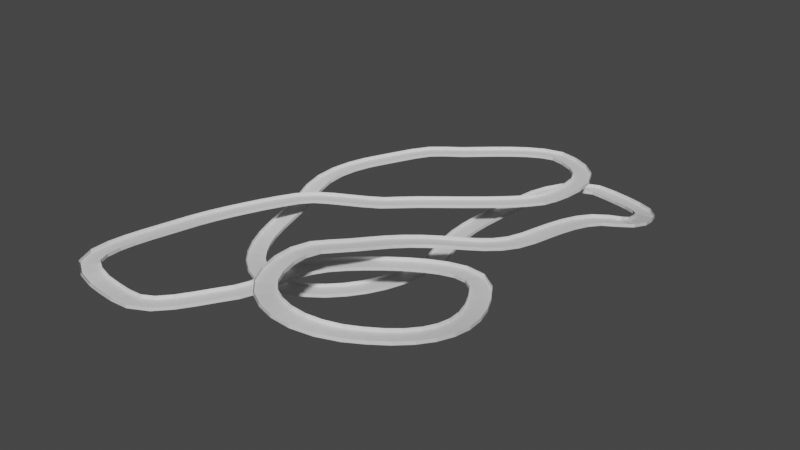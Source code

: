 # Source: level-track.blend  (saved by Blender 3.4.6; exported with 4.5.12 LTS)
import bpy
from mathutils import Matrix  # noqa: F401  (used for matrix-valued properties, if any)

bpy.ops.wm.read_factory_settings(use_empty=True)
scene = bpy.context.scene
scene.name = 'Scene'

# ---- collections
col_collection = bpy.data.collections.new('Collection'); scene.collection.children.link(col_collection)

# ---- materials (node trees are filled in below, after node groups)
mat_material = bpy.data.materials.new('Material')
mat_material.alpha_threshold = 0.0
mat_material.use_transparent_shadow = False
mat_material.roughness = 0.5
mat_material.line_color = (0.0, 0.0, 0.0, 1.0)

# ---- material node trees
mat_material.use_nodes = True; mat_material.node_tree.nodes.clear()
_N = mat_material.node_tree.nodes; _L = mat_material.node_tree.links
n0 = _N.new('ShaderNodeOutputMaterial'); n0.name = 'Material Output'; n0.location = (300, 300)
n1 = _N.new('ShaderNodeBsdfPrincipled'); n1.name = 'Principled BSDF'; n1.location = (10, 300)
n1.distribution = 'GGX'
n1.subsurface_method = 'RANDOM_WALK_SKIN'
n1.inputs[3].default_value = 1.45
n1.inputs[27].default_value = (0.0, 0.0, 0.0, 1.0)
n1.inputs[28].default_value = 1.0
_L.new(n1.outputs[0], n0.inputs[0])
n0.is_active_output = True

# ---- world
world_world = bpy.data.worlds.new('World'); scene.world = world_world
world_world.use_nodes = True; world_world.node_tree.nodes.clear()
_N = world_world.node_tree.nodes; _L = world_world.node_tree.links
n0 = _N.new('ShaderNodeOutputWorld'); n0.name = 'World Output'; n0.location = (300, 300)
n1 = _N.new('ShaderNodeBackground'); n1.name = 'Background'; n1.location = (10, 300)
n1.inputs[0].default_value = (0.05088, 0.05088, 0.05088, 1.0)
_L.new(n1.outputs[0], n0.inputs[0])
n0.is_active_output = True
world_world.color = (0.05088, 0.05088, 0.05088)
world_world.use_sun_shadow = False
world_world.sun_shadow_jitter_overblur = 0.0

# ---- meshes
me_cube = bpy.data.meshes.new('Cube')
me_cube.from_pydata([(9.494, -13.85, -0.3365), (-15.77, -13.85, -0.3365), (9.494, -13.85, 4.446), (-15.77, -13.85, 4.446), (9.494, -13.85, -0.3365), (-15.77, -13.85, -0.3365), (9.494, -13.85, 4.446), (-15.77, -13.85, 4.446), (9.494, 13.54, -0.3365), (-15.77, 13.54, -0.3365), (9.494, 13.54, 4.512), (-15.77, 13.54, 4.512)], [(0, 4), (1, 5), (2, 6), (3, 7)], [(0, 1, 3, 2), (10, 11, 9, 8), (1, 0, 8, 9)])
_uv = me_cube.uv_layers.new(name='UVMap')
_uv.uv.foreach_set('vector', [0.625, 0.7118, 0.875, 0.7118, 0.875, 0.7118, 0.625, 0.7118, 0.0, 0.0, 0.0, 0.0, 0.0, 0.0, 0.0, 0.0, 0.875, 0.7118, 0.625, 0.7118, 0.0, 0.0, 0.0, 0.0])
me_cube.materials.append(mat_material)
me_cube.use_mirror_vertex_groups = False
me_cube.update()

# ---- curves / text
cu_beziercurve = bpy.data.curves.new('BezierCurve', 'CURVE')
cu_beziercurve.dimensions = '3D'
_sp = cu_beziercurve.splines.new('BEZIER'); _sp.bezier_points.add(23)
_sp.bezier_points.foreach_set('co', [-4.86, 10.57, -0.05962, -36.65, -6.372, -1.661, -53.75, -49.39, -1.263, -51.41, -90.99, 0.08757, -27.42, -95.77, -0.2304, -1.397, -71.14, 0.428, 11.64, -37.64, 0.6681, 60.8, -27.2, 4.937, 58.41, -81.78, 14.15, 23.88, -82.98, 16.07, 17.84, -50.38, 14.67, 31.78, -18.5, 8.163, 50.05, 15.59, 1.872, 59.27, 48.78, -1.301, 62.22, 75.84, -8.98, 36.85, 88.58, -11.66, 18.34, 67.25, -11.37, 17.0, 11.25, -12.41, -31.45, -36.29, -13.94, -46.97, 7.065, -8.369, -39.18, 39.89, -2.778, -20.07, 61.04, -0.6888, 20.21, 84.51, -0.2323, 34.82, 49.54, -0.514])
_sp.bezier_points.foreach_set('handle_left', [1.202, 15.46, 0.7522, -31.67, 0.557, -1.545, -51.82, -37.1, -1.519, -62.29, -85.75, 0.2262, -44.96, -93.72, -1.244, -9.954, -84.0, 0.3654, -2.108, -50.35, 0.2359, 50.5, -12.12, 4.94, 78.98, -58.84, 7.597, 29.85, -88.02, 16.52, 12.56, -61.51, 17.17, 23.49, -31.4, 11.03, 46.51, 0.9304, 1.922, 53.65, 40.18, 0.7381, 69.3, 58.25, -4.223, 44.74, 87.36, -11.78, 18.7, 70.86, -11.4, 10.73, 28.84, -11.93, -4.713, -62.33, -12.02, -42.75, -4.413, -10.93, -46.87, 28.87, -3.807, -27.76, 57.71, -0.7833, 7.475, 89.17, -0.5528, 42.74, 75.93, -0.1559])
_sp.bezier_points.foreach_set('handle_right', [-12.47, 4.422, -1.079, -42.53, -14.55, -1.797, -55.48, -60.48, -1.031, -45.67, -93.76, 0.01435, -14.3, -97.3, 0.5279, 3.481, -63.81, 0.4637, 18.12, -31.65, 0.8719, 67.97, -37.7, 4.936, 45.56, -96.12, 18.24, 16.31, -76.59, 15.51, 23.15, -39.21, 12.17, 39.83, -5.984, 5.383, 52.59, 26.09, 1.837, 63.53, 55.31, -2.85, 59.0, 83.84, -11.14, 23.64, 90.64, -11.46, 16.87, 52.61, -11.25, 28.11, -19.92, -13.28, -48.08, -20.1, -15.14, -51.23, 18.63, -5.786, -32.02, 50.13, -1.821, -13.5, 63.89, -0.6081, 30.91, 80.59, 0.03719, 31.96, 40.01, -0.6434])
for _p, _l, _r in zip(_sp.bezier_points, ['ALIGNED', 'ALIGNED', 'ALIGNED', 'ALIGNED', 'ALIGNED', 'ALIGNED', 'ALIGNED', 'ALIGNED', 'ALIGNED', 'ALIGNED', 'ALIGNED', 'ALIGNED', 'ALIGNED', 'ALIGNED', 'ALIGNED', 'ALIGNED', 'ALIGNED', 'ALIGNED', 'ALIGNED', 'ALIGNED', 'ALIGNED', 'ALIGNED', 'ALIGNED', 'ALIGNED'], ['ALIGNED', 'ALIGNED', 'ALIGNED', 'ALIGNED', 'ALIGNED', 'ALIGNED', 'ALIGNED', 'ALIGNED', 'ALIGNED', 'ALIGNED', 'ALIGNED', 'ALIGNED', 'ALIGNED', 'ALIGNED', 'ALIGNED', 'ALIGNED', 'ALIGNED', 'ALIGNED', 'ALIGNED', 'ALIGNED', 'ALIGNED', 'ALIGNED', 'ALIGNED', 'ALIGNED']): _p.handle_left_type = _l; _p.handle_right_type = _r
_sp.order_u = 0
_sp.order_v = 0
_sp.use_cyclic_u = True
_sp = cu_beziercurve.splines.new('BEZIER'); _sp.bezier_points.add(0)
_sp.bezier_points.foreach_set('co', [-31.45, -36.29, -13.94])
_sp.bezier_points.foreach_set('handle_left', [-15.85, -58.32, -10.96])
_sp.bezier_points.foreach_set('handle_right', [-44.8, -17.44, -16.5])
for _p, _l, _r in zip(_sp.bezier_points, ['ALIGNED'], ['ALIGNED']): _p.handle_left_type = _l; _p.handle_right_type = _r
_sp.order_u = 0
_sp.order_v = 0
cu_beziercurve.use_path = True
cu_beziercurve.fill_mode = 'FULL'
cu_beziercurve.twist_mode = 'Z_UP'
cu_beziercurve_001 = bpy.data.curves.new('BezierCurve.001', 'CURVE')
cu_beziercurve_001.dimensions = '3D'
_sp = cu_beziercurve_001.splines.new('BEZIER'); _sp.bezier_points.add(0)
_sp.bezier_points.foreach_set('co', [-2.883, 5.152, 3.201])
_sp.bezier_points.foreach_set('handle_left', [-3.383, 4.652, 3.201])
_sp.bezier_points.foreach_set('handle_right', [-2.383, 5.652, 3.201])
for _p, _l, _r in zip(_sp.bezier_points, ['ALIGNED'], ['ALIGNED']): _p.handle_left_type = _l; _p.handle_right_type = _r
_sp.order_u = 0
_sp.order_v = 0
cu_beziercurve_001.use_path = True
cu_beziercurve_001.fill_mode = 'FULL'
cu_beziercurve_002 = bpy.data.curves.new('BezierCurve.002', 'CURVE')
cu_beziercurve_002.dimensions = '3D'
_sp = cu_beziercurve_002.splines.new('BEZIER'); _sp.bezier_points.add(23)
_sp.bezier_points.foreach_set('co', [-4.86, 10.57, -0.05962, -36.65, -6.372, -1.661, -53.75, -49.39, -1.263, -51.41, -90.99, 0.08757, -27.42, -95.77, -0.2304, -1.397, -71.14, 0.428, 11.64, -37.64, 0.6681, 60.8, -27.2, 4.937, 58.41, -81.78, 14.15, 23.88, -82.98, 16.07, 17.84, -50.38, 14.67, 31.78, -18.5, 8.163, 50.05, 15.59, 1.872, 59.27, 48.78, -1.301, 62.22, 75.84, -8.98, 36.85, 88.58, -11.66, 18.34, 67.25, -11.37, 17.0, 11.25, -12.41, -31.45, -36.29, -13.94, -46.97, 7.065, -8.369, -39.18, 39.89, -2.778, -20.07, 61.04, -0.6888, 20.21, 84.51, -0.2323, 34.82, 49.54, -0.514])
_sp.bezier_points.foreach_set('handle_left', [1.202, 15.46, 0.7522, -31.67, 0.557, -1.545, -51.82, -37.1, -1.519, -62.29, -85.75, 0.2262, -44.96, -93.72, -1.244, -9.954, -84.0, 0.3654, -2.108, -50.35, 0.2359, 50.5, -12.12, 4.94, 78.98, -58.84, 7.597, 29.85, -88.02, 16.52, 12.56, -61.51, 17.17, 23.49, -31.4, 11.03, 46.51, 0.9304, 1.922, 53.65, 40.18, 0.7381, 69.3, 58.25, -4.223, 44.74, 87.36, -11.78, 18.7, 70.86, -11.4, 10.73, 28.84, -11.93, -4.713, -62.33, -12.02, -42.75, -4.413, -10.93, -46.87, 28.87, -3.807, -27.76, 57.71, -0.7833, 7.475, 89.17, -0.5528, 42.74, 75.93, -0.1559])
_sp.bezier_points.foreach_set('handle_right', [-12.47, 4.422, -1.079, -42.53, -14.55, -1.797, -55.48, -60.48, -1.031, -45.67, -93.76, 0.01435, -14.3, -97.3, 0.5279, 3.481, -63.81, 0.4637, 18.12, -31.65, 0.8719, 67.97, -37.7, 4.936, 45.56, -96.12, 18.24, 16.31, -76.59, 15.51, 23.15, -39.21, 12.17, 39.83, -5.984, 5.383, 52.59, 26.09, 1.837, 63.53, 55.31, -2.85, 59.0, 83.84, -11.14, 23.64, 90.64, -11.46, 16.87, 52.61, -11.25, 28.11, -19.92, -13.28, -48.08, -20.1, -15.14, -51.23, 18.63, -5.786, -32.02, 50.13, -1.821, -13.5, 63.89, -0.6081, 30.91, 80.59, 0.03719, 31.96, 40.01, -0.6434])
for _p, _l, _r in zip(_sp.bezier_points, ['ALIGNED', 'ALIGNED', 'ALIGNED', 'ALIGNED', 'ALIGNED', 'ALIGNED', 'ALIGNED', 'ALIGNED', 'ALIGNED', 'ALIGNED', 'ALIGNED', 'ALIGNED', 'ALIGNED', 'ALIGNED', 'ALIGNED', 'ALIGNED', 'ALIGNED', 'ALIGNED', 'ALIGNED', 'ALIGNED', 'ALIGNED', 'ALIGNED', 'ALIGNED', 'ALIGNED'], ['ALIGNED', 'ALIGNED', 'ALIGNED', 'ALIGNED', 'ALIGNED', 'ALIGNED', 'ALIGNED', 'ALIGNED', 'ALIGNED', 'ALIGNED', 'ALIGNED', 'ALIGNED', 'ALIGNED', 'ALIGNED', 'ALIGNED', 'ALIGNED', 'ALIGNED', 'ALIGNED', 'ALIGNED', 'ALIGNED', 'ALIGNED', 'ALIGNED', 'ALIGNED', 'ALIGNED']): _p.handle_left_type = _l; _p.handle_right_type = _r
_sp.order_u = 0
_sp.order_v = 0
_sp.use_cyclic_u = True
_sp = cu_beziercurve_002.splines.new('BEZIER'); _sp.bezier_points.add(0)
_sp.bezier_points.foreach_set('co', [-31.45, -36.29, -13.94])
_sp.bezier_points.foreach_set('handle_left', [-15.85, -58.32, -10.96])
_sp.bezier_points.foreach_set('handle_right', [-44.8, -17.44, -16.5])
for _p, _l, _r in zip(_sp.bezier_points, ['ALIGNED'], ['ALIGNED']): _p.handle_left_type = _l; _p.handle_right_type = _r
_sp.order_u = 0
_sp.order_v = 0
cu_beziercurve_002.use_path = True
cu_beziercurve_002.fill_mode = 'FULL'
cu_beziercurve_002.twist_mode = 'Z_UP'

# ---- objects
ob_cube = bpy.data.objects.new('Cube', me_cube)
ob_beziercurve = bpy.data.objects.new('BezierCurve', cu_beziercurve)
ob_beziercurve_001 = bpy.data.objects.new('BezierCurve.001', cu_beziercurve_001)
ob_beziercurve_002 = bpy.data.objects.new('BezierCurve.002', cu_beziercurve_002)

# ---- transforms, parenting, visibility, modifiers, constraints
ob_cube.location = (0.0, 0.0, 0.0)
ob_cube.lock_rotations_4d = False
ob_cube.empty_display_type = 'ARROWS'
ob_cube.lineart.crease_threshold = 0.0
_m = ob_cube.modifiers.new('Array', 'ARRAY')
_m.fit_type = 'FIT_CURVE'
_m.curve = ob_beziercurve
_m.use_merge_vertices = True
_m.use_merge_vertices_cap = True
_m.merge_threshold = 0.0
_m = ob_cube.modifiers.new('Curve', 'CURVE')
_m.object = ob_beziercurve
ob_beziercurve.location = (0.0, 0.0, 0.0)
ob_beziercurve.scale = (3.854, 3.854, 3.854)
ob_beziercurve_001.location = (-1.226, 38.64, 0.1964)
ob_beziercurve_002.location = (0.0, 0.0, 1.589)
ob_beziercurve_002.scale = (3.854, 3.854, 3.854)

# ---- collection membership
col_collection.objects.link(ob_cube)
col_collection.objects.link(ob_beziercurve)
col_collection.objects.link(ob_beziercurve_001)
col_collection.objects.link(ob_beziercurve_002)

# ---- scene / render settings (as saved in the file)
scene.frame_start = 1; scene.frame_end = 250; scene.frame_set(1)
scene.render.engine = 'BLENDER_EEVEE_NEXT'
scene.cycles.sampling_pattern = 'TABULATED_SOBOL'
scene.cycles.use_light_tree = False
scene.view_settings.view_transform = 'Filmic'
bpy.context.view_layer.update()

# ---- added for rendering (the .blend has no active camera and no usable light): camera, sun
cam_auto = bpy.data.cameras.new('AutoCamera')
cam_auto.lens = 50.0
cam_auto.sensor_width = 36.0
cam_auto.clip_end = 15046.9
ob_auto_camera = bpy.data.objects.new('AutoCamera', cam_auto)
scene.collection.objects.link(ob_auto_camera)
ob_auto_camera.location = (889.524, -1042.16, 690.06)
ob_auto_camera.rotation_euler = (1.09748, -7.21219e-08, 0.694738)
scene.camera = ob_auto_camera
light_auto_sun = bpy.data.lights.new('AutoSun', 'SUN')
light_auto_sun.energy = 3.0
light_auto_sun.angle = 0.0523599
ob_auto_sun = bpy.data.objects.new('AutoSun', light_auto_sun)
scene.collection.objects.link(ob_auto_sun)
ob_auto_sun.rotation_euler = (0.872665, 0.174533, 0.523599)
bpy.context.view_layer.update()
